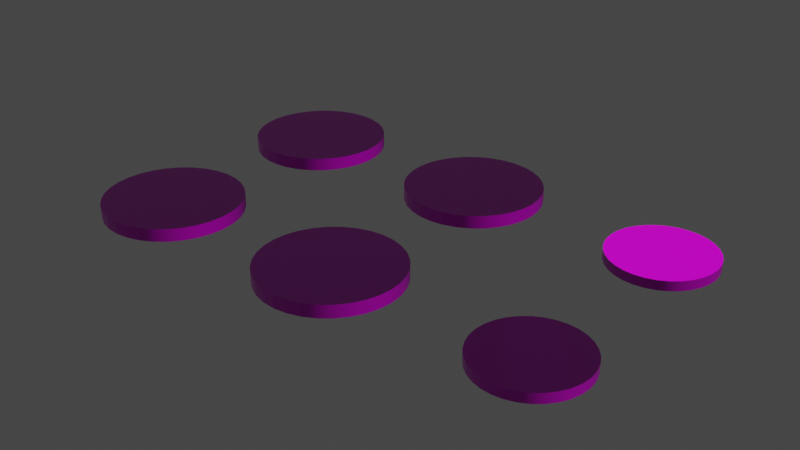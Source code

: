 # Source: Coins.blend  (saved by Blender 2.82.7; exported with 4.5.12 LTS)
import bpy
from mathutils import Matrix  # noqa: F401  (used for matrix-valued properties, if any)

bpy.ops.wm.read_factory_settings(use_empty=True)
scene = bpy.context.scene
scene.name = 'Scene'

# ---- images (referenced by path relative to the original .blend; pixels are not part of the script)
import os
ASSET_DIR = os.environ.get("B2B_ASSET_DIR", "")  # directory of the original .blend (textures are referenced by path, not embedded)
HERE = os.path.dirname(os.path.abspath(__file__))  # packed textures are extracted next to this script under _unpacked/

def load_image(name, relpath, width, height, colorspace="sRGB"):
    """Load a texture the original file referenced (path relative to the .blend, or extracted next to this script)."""
    p = next((c for c in (os.path.join(HERE, relpath), os.path.join(ASSET_DIR, relpath)) if relpath and os.path.exists(c)), "")
    if p:
        img = bpy.data.images.load(p, check_existing=True)
        img.name = name
    else:  # same state as the original file: an image datablock whose file is absent (Cycles renders it pink)
        img = bpy.data.images.new(name, width, height)
        img.source = "FILE"
        img.filepath = "//" + (relpath or name)
    img.colorspace_settings.name = colorspace
    return img
img_mergedbake_4k_pbr_diffuse_png = load_image('Mergedbake_4k_pbr_diffuse.png', 'COMPLETED_Models/Coins/Textures/4k/Mergedbake_4k_pbr_diffuse.png', 1024, 1024, 'sRGB')
img_mergedbake_4k_pbr_metalness_png = load_image('Mergedbake_4k_pbr_metalness.png', 'COMPLETED_Models/Coins/Textures/4k/Mergedbake_4k_pbr_metalness.png', 1024, 1024, 'Non-Color')
img_mergedbake_4k_pbr_normal_png = load_image('Mergedbake_4k_pbr_normal.png', 'COMPLETED_Models/Coins/Textures/4k/Mergedbake_4k_pbr_normal.png', 1024, 1024, 'Non-Color')
img_mergedbake_4k_pbr_roughness_png = load_image('Mergedbake_4k_pbr_roughness.png', 'COMPLETED_Models/Coins/Textures/4k/Mergedbake_4k_pbr_roughness.png', 1024, 1024, 'Non-Color')

# ---- materials (node trees are filled in below, after node groups)
mat_coins = bpy.data.materials.new('Coins')

# ---- node groups
ng_auto_smooth = bpy.data.node_groups.new('Auto Smooth', 'GeometryNodeTree')
_s = ng_auto_smooth.interface.new_socket(name='Geometry', in_out='OUTPUT', socket_type='NodeSocketGeometry')
_s = ng_auto_smooth.interface.new_socket(name='Geometry', in_out='INPUT', socket_type='NodeSocketGeometry')
_s = ng_auto_smooth.interface.new_socket(name='Angle', in_out='INPUT', socket_type='NodeSocketFloat')
_s.subtype = 'ANGLE'
_s.min_value = 0.0
_s.max_value = 3.142
ng_auto_smooth.is_modifier = True
_N = ng_auto_smooth.nodes; _L = ng_auto_smooth.links
n0 = _N.new('NodeGroupOutput'); n0.name = 'Group Output'; n0.location = (480, -100)
n1 = _N.new('NodeGroupInput'); n1.name = 'Group Input'; n1.location = (-420, -300)
n2 = _N.new('NodeGroupInput'); n2.name = 'Group Input.001'; n2.location = (-60, -100)
n3 = _N.new('GeometryNodeSetShadeSmooth'); n3.name = 'Set Shade Smooth'; n3.location = (120, -100)
n3.domain = 'EDGE'
n4 = _N.new('GeometryNodeSetShadeSmooth'); n4.name = 'Set Shade Smooth.001'; n4.location = (300, -100)
n5 = _N.new('GeometryNodeInputMeshEdgeAngle'); n5.name = 'Edge Angle'; n5.location = (-420, -220)
n6 = _N.new('GeometryNodeInputEdgeSmooth'); n6.name = 'Is Edge Smooth'; n6.location = (-60, -160)
n7 = _N.new('GeometryNodeInputShadeSmooth'); n7.name = 'Is Face Smooth'; n7.location = (-240, -340)
n8 = _N.new('FunctionNodeBooleanMath'); n8.name = 'Boolean Math'; n8.location = (-60, -220)
n9 = _N.new('FunctionNodeCompare'); n9.name = 'Compare'; n9.location = (-240, -180)
n9.operation = 'LESS_EQUAL'
_L.new(n5.outputs[0], n9.inputs[0])
_L.new(n4.outputs[0], n0.inputs[0])
_L.new(n1.outputs[1], n9.inputs[1])
_L.new(n9.outputs[0], n8.inputs[0])
_L.new(n7.outputs[0], n8.inputs[1])
_L.new(n2.outputs[0], n3.inputs[0])
_L.new(n6.outputs[0], n3.inputs[1])
_L.new(n3.outputs[0], n4.inputs[0])
_L.new(n8.outputs[0], n3.inputs[2])
n0.is_active_output = True

# ---- material node trees
mat_coins.use_nodes = True; mat_coins.node_tree.nodes.clear()
_N = mat_coins.node_tree.nodes; _L = mat_coins.node_tree.links
n0 = _N.new('ShaderNodeOutputMaterial'); n0.name = 'Material Output'; n0.location = (300, 300)
n1 = _N.new('ShaderNodeTexImage'); n1.name = 'Image Texture'; n1.location = (-294, 194)
n1.hide = True
n1.image = img_mergedbake_4k_pbr_diffuse_png
n2 = _N.new('ShaderNodeBsdfPrincipled'); n2.name = 'Principled BSDF'; n2.location = (10, 300)
n2.distribution = 'GGX'
n2.subsurface_method = 'BURLEY'
n2.inputs[3].default_value = 1.45
n2.inputs[27].default_value = (0.0, 0.0, 0.0, 1.0)
n2.inputs[28].default_value = 1.0
n3 = _N.new('ShaderNodeTexImage'); n3.name = 'Image Texture.001'; n3.location = (-298, 97)
n3.hide = True
n3.image = img_mergedbake_4k_pbr_metalness_png
n4 = _N.new('ShaderNodeTexImage'); n4.name = 'Image Texture.002'; n4.location = (-559, -226)
n4.hide = True
n4.image = img_mergedbake_4k_pbr_normal_png
n5 = _N.new('ShaderNodeNormalMap'); n5.name = 'Normal Map'; n5.location = (-236, -169)
n6 = _N.new('ShaderNodeTexImage'); n6.name = 'Image Texture.003'; n6.location = (-305, 23)
n6.hide = True
n6.image = img_mergedbake_4k_pbr_roughness_png
_L.new(n2.outputs[0], n0.inputs[0])
_L.new(n5.outputs[0], n2.inputs[5])
_L.new(n1.outputs[0], n2.inputs[0])
_L.new(n3.outputs[0], n2.inputs[1])
_L.new(n4.outputs[0], n5.inputs[1])
_L.new(n6.outputs[0], n2.inputs[2])
n0.is_active_output = True

# ---- world
world_world = bpy.data.worlds.new('World'); scene.world = world_world
world_world.use_nodes = True; world_world.node_tree.nodes.clear()
_N = world_world.node_tree.nodes; _L = world_world.node_tree.links
n0 = _N.new('ShaderNodeOutputWorld'); n0.name = 'World Output'; n0.location = (300, 300)
n1 = _N.new('ShaderNodeBackground'); n1.name = 'Background'; n1.location = (10, 300)
n1.inputs[0].default_value = (0.05088, 0.05088, 0.05088, 1.0)
_L.new(n1.outputs[0], n0.inputs[0])
n0.is_active_output = True
world_world.color = (0.05088, 0.05088, 0.05088)
world_world.use_sun_shadow = False
world_world.sun_shadow_jitter_overblur = 0.0

# ---- meshes
me_cylinder = bpy.data.meshes.new('Cylinder')
me_cylinder.from_pydata([(0.0, 0.01963, 0.0), (0.0, 0.01963, 0.003688), (0.00383, 0.01926, 0.0), (0.00383, 0.01926, 0.003688), (0.007514, 0.01814, 0.0), (0.007514, 0.01814, 0.003688), (0.01091, 0.01633, 0.0), (0.01091, 0.01633, 0.003688), (0.01388, 0.01388, 0.0), (0.01388, 0.01388, 0.003688), (0.01633, 0.01091, 0.0), (0.01633, 0.01091, 0.003688), (0.01814, 0.007514, 0.0), (0.01814, 0.007514, 0.003688), (0.01926, 0.00383, 0.0), (0.01926, 0.00383, 0.003688), (0.01963, 1.482e-09, 0.0), (0.01963, 1.482e-09, 0.003688), (0.01926, -0.00383, 0.0), (0.01926, -0.00383, 0.003688), (0.01814, -0.007514, 0.0), (0.01814, -0.007514, 0.003688), (0.01633, -0.01091, 0.0), (0.01633, -0.01091, 0.003688), (0.01388, -0.01388, 0.0), (0.01388, -0.01388, 0.003688), (0.01091, -0.01633, 0.0), (0.01091, -0.01633, 0.003688), (0.007514, -0.01814, 0.0), (0.007514, -0.01814, 0.003688), (0.00383, -0.01926, 0.0), (0.00383, -0.01926, 0.003688), (-6.398e-09, -0.01963, 0.0), (-6.398e-09, -0.01963, 0.003688), (-0.00383, -0.01926, 0.0), (-0.00383, -0.01926, 0.003688), (-0.007514, -0.01814, 0.0), (-0.007514, -0.01814, 0.003688), (-0.01091, -0.01633, 0.0), (-0.01091, -0.01633, 0.003688), (-0.01388, -0.01388, 0.0), (-0.01388, -0.01388, 0.003688), (-0.01633, -0.01091, 0.0), (-0.01633, -0.01091, 0.003688), (-0.01814, -0.007514, 0.0), (-0.01814, -0.007514, 0.003688), (-0.01926, -0.00383, 0.0), (-0.01926, -0.00383, 0.003688), (-0.01963, 1.896e-08, 0.0), (-0.01963, 1.896e-08, 0.003688), (-0.01926, 0.00383, 0.0), (-0.01926, 0.00383, 0.003688), (-0.01814, 0.007514, 0.0), (-0.01814, 0.007514, 0.003688), (-0.01633, 0.01091, 0.0), (-0.01633, 0.01091, 0.003688), (-0.01388, 0.01388, 0.0), (-0.01388, 0.01388, 0.003688), (-0.01091, 0.01633, 0.0), (-0.01091, 0.01633, 0.003688), (-0.007514, 0.01814, 0.0), (-0.007514, 0.01814, 0.003688), (-0.00383, 0.01926, 0.0), (-0.00383, 0.01926, 0.003688)], [], [(0, 1, 3, 2), (2, 3, 5, 4), (4, 5, 7, 6), (6, 7, 9, 8), (8, 9, 11, 10), (10, 11, 13, 12), (12, 13, 15, 14), (14, 15, 17, 16), (16, 17, 19, 18), (18, 19, 21, 20), (20, 21, 23, 22), (22, 23, 25, 24), (24, 25, 27, 26), (26, 27, 29, 28), (28, 29, 31, 30), (30, 31, 33, 32), (32, 33, 35, 34), (34, 35, 37, 36), (36, 37, 39, 38), (38, 39, 41, 40), (40, 41, 43, 42), (42, 43, 45, 44), (44, 45, 47, 46), (46, 47, 49, 48), (48, 49, 51, 50), (50, 51, 53, 52), (52, 53, 55, 54), (54, 55, 57, 56), (56, 57, 59, 58), (58, 59, 61, 60), (3, 1, 63, 61, 59, 57, 55, 53, 51, 49, 47, 45, 43, 41, 39, 37, 35, 33, 31, 29, 27, 25, 23, 21, 19, 17, 15, 13, 11, 9, 7, 5), (60, 61, 63, 62), (62, 63, 1, 0), (0, 2, 4, 6, 8, 10, 12, 14, 16, 18, 20, 22, 24, 26, 28, 30, 32, 34, 36, 38, 40, 42, 44, 46, 48, 50, 52, 54, 56, 58, 60, 62)])
me_cylinder.polygons.foreach_set('use_smooth', [True] * 34)
_uv = me_cylinder.uv_layers.new(name='SimpleBake')
_uv.uv.foreach_set('vector', [0.9246, 0.6355, 0.9118, 0.6355, 0.9118, 0.6221, 0.9246, 0.6221, 0.9246, 0.6221, 0.9118, 0.6221, 0.9118, 0.6088, 0.9246, 0.6088, 0.9246, 0.6088, 0.9118, 0.6088, 0.9118, 0.5954, 0.9246, 0.5954, 0.9246, 0.5954, 0.9118, 0.5954, 0.9118, 0.5821, 0.9246, 0.5821, 0.9246, 0.5821, 0.9118, 0.5821, 0.9118, 0.5687, 0.9246, 0.5687, 0.9246, 0.5687, 0.9118, 0.5687, 0.9118, 0.5554, 0.9246, 0.5554, 0.9246, 0.5554, 0.9118, 0.5554, 0.9118, 0.542, 0.9246, 0.542, 0.9246, 0.542, 0.9118, 0.542, 0.9118, 0.5287, 0.9246, 0.5287, 0.9246, 0.5287, 0.9118, 0.5287, 0.9118, 0.5153, 0.9246, 0.5153, 0.9246, 0.5153, 0.9118, 0.5153, 0.9118, 0.5019, 0.9246, 0.5019, 0.9246, 0.5019, 0.9118, 0.5019, 0.9118, 0.4886, 0.9246, 0.4886, 0.9246, 0.4886, 0.9118, 0.4886, 0.9118, 0.4752, 0.9246, 0.4752, 0.9246, 0.4752, 0.9118, 0.4752, 0.9118, 0.4619, 0.9246, 0.4619, 0.9246, 0.4619, 0.9118, 0.4619, 0.9118, 0.4485, 0.9246, 0.4485, 0.9246, 0.4485, 0.9118, 0.4485, 0.9118, 0.4352, 0.9246, 0.4352, 0.9246, 0.4352, 0.9118, 0.4352, 0.9118, 0.4218, 0.9246, 0.4218, 0.9246, 0.8491, 0.9118, 0.8491, 0.9118, 0.8358, 0.9246, 0.8358, 0.9246, 0.8358, 0.9118, 0.8358, 0.9118, 0.8224, 0.9246, 0.8224, 0.9246, 0.8224, 0.9118, 0.8224, 0.9118, 0.8091, 0.9246, 0.8091, 0.9246, 0.8091, 0.9118, 0.8091, 0.9118, 0.7957, 0.9246, 0.7957, 0.9246, 0.7957, 0.9118, 0.7957, 0.9118, 0.7824, 0.9246, 0.7824, 0.9246, 0.7824, 0.9118, 0.7824, 0.9118, 0.769, 0.9246, 0.769, 0.9246, 0.769, 0.9118, 0.769, 0.9118, 0.7556, 0.9246, 0.7556, 0.9246, 0.7556, 0.9118, 0.7556, 0.9118, 0.7423, 0.9246, 0.7423, 0.9246, 0.7423, 0.9118, 0.7423, 0.9118, 0.7289, 0.9246, 0.7289, 0.9246, 0.7289, 0.9118, 0.7289, 0.9118, 0.7156, 0.9246, 0.7156, 0.9246, 0.7156, 0.9118, 0.7156, 0.9118, 0.7022, 0.9246, 0.7022, 0.9246, 0.7022, 0.9118, 0.7022, 0.9118, 0.6889, 0.9246, 0.6889, 0.9246, 0.6889, 0.9118, 0.6889, 0.9118, 0.6755, 0.9246, 0.6755, 0.9246, 0.6755, 0.9118, 0.6755, 0.9118, 0.6622, 0.9246, 0.6622, 0.6825, 0.5497, 0.6701, 0.5548, 0.657, 0.5574, 0.6437, 0.5574, 0.6306, 0.5548, 0.6183, 0.5497, 0.6072, 0.5423, 0.5977, 0.5328, 0.5903, 0.5217, 0.5852, 0.5094, 0.5826, 0.4963, 0.5826, 0.4829, 0.5852, 0.4698, 0.5903, 0.4575, 0.5977, 0.4464, 0.6072, 0.437, 0.6183, 0.4295, 0.6306, 0.4244, 0.6437, 0.4218, 0.657, 0.4218, 0.6701, 0.4244, 0.6825, 0.4295, 0.6936, 0.437, 0.703, 0.4464, 0.7104, 0.4575, 0.7155, 0.4698, 0.7181, 0.4829, 0.7181, 0.4963, 0.7155, 0.5094, 0.7104, 0.5217, 0.703, 0.5328, 0.6936, 0.5423, 0.9246, 0.6622, 0.9118, 0.6622, 0.9118, 0.6488, 0.9246, 0.6488, 0.9246, 0.6488, 0.9118, 0.6488, 0.9118, 0.6355, 0.9246, 0.6355, 0.7155, 0.6306, 0.7181, 0.6437, 0.7181, 0.657, 0.7155, 0.6701, 0.7104, 0.6825, 0.703, 0.6936, 0.6936, 0.703, 0.6825, 0.7104, 0.6701, 0.7155, 0.657, 0.7181, 0.6437, 0.7181, 0.6306, 0.7155, 0.6183, 0.7104, 0.6072, 0.703, 0.5977, 0.6936, 0.5903, 0.6825, 0.5852, 0.6701, 0.5826, 0.657, 0.5826, 0.6437, 0.5852, 0.6306, 0.5903, 0.6183, 0.5977, 0.6072, 0.6072, 0.5977, 0.6183, 0.5903, 0.6306, 0.5852, 0.6437, 0.5826, 0.657, 0.5826, 0.6701, 0.5852, 0.6825, 0.5903, 0.6936, 0.5977, 0.703, 0.6072, 0.7104, 0.6183])
me_cylinder.materials.append(mat_coins)
me_cylinder.use_remesh_fix_poles = True
me_cylinder.use_remesh_preserve_attributes = False
me_cylinder.use_mirror_vertex_groups = False
me_cylinder.update()
me_cylinder_001 = bpy.data.meshes.new('Cylinder.001')
me_cylinder_001.from_pydata([(0.0, 0.02599, 0.0), (0.0, 0.02599, 0.004882), (0.00507, 0.02549, 0.0), (0.00507, 0.02549, 0.004882), (0.009946, 0.02401, 0.0), (0.009946, 0.02401, 0.004882), (0.01444, 0.02161, 0.0), (0.01444, 0.02161, 0.004882), (0.01838, 0.01838, 0.0), (0.01838, 0.01838, 0.004882), (0.02161, 0.01444, 0.0), (0.02161, 0.01444, 0.004882), (0.02401, 0.009946, 0.0), (0.02401, 0.009946, 0.004882), (0.02549, 0.00507, 0.0), (0.02549, 0.00507, 0.004882), (0.02599, 1.962e-09, 0.0), (0.02599, 1.962e-09, 0.004882), (0.02549, -0.00507, 0.0), (0.02549, -0.00507, 0.004882), (0.02401, -0.009946, 0.0), (0.02401, -0.009946, 0.004882), (0.02161, -0.01444, 0.0), (0.02161, -0.01444, 0.004882), (0.01838, -0.01838, 0.0), (0.01838, -0.01838, 0.004882), (0.01444, -0.02161, 0.0), (0.01444, -0.02161, 0.004882), (0.009946, -0.02401, 0.0), (0.009946, -0.02401, 0.004882), (0.00507, -0.02549, 0.0), (0.00507, -0.02549, 0.004882), (-8.468e-09, -0.02599, 0.0), (-8.468e-09, -0.02599, 0.004882), (-0.00507, -0.02549, 0.0), (-0.00507, -0.02549, 0.004882), (-0.009946, -0.02401, 0.0), (-0.009946, -0.02401, 0.004882), (-0.01444, -0.02161, 0.0), (-0.01444, -0.02161, 0.004882), (-0.01838, -0.01838, 0.0), (-0.01838, -0.01838, 0.004882), (-0.02161, -0.01444, 0.0), (-0.02161, -0.01444, 0.004882), (-0.02401, -0.009946, 0.0), (-0.02401, -0.009946, 0.004882), (-0.02549, -0.00507, 0.0), (-0.02549, -0.00507, 0.004882), (-0.02599, 2.509e-08, 0.0), (-0.02599, 2.509e-08, 0.004882), (-0.02549, 0.00507, 0.0), (-0.02549, 0.00507, 0.004882), (-0.02401, 0.009946, 0.0), (-0.02401, 0.009946, 0.004882), (-0.02161, 0.01444, 0.0), (-0.02161, 0.01444, 0.004882), (-0.01838, 0.01838, 0.0), (-0.01838, 0.01838, 0.004882), (-0.01444, 0.02161, 0.0), (-0.01444, 0.02161, 0.004882), (-0.009946, 0.02401, 0.0), (-0.009946, 0.02401, 0.004882), (-0.00507, 0.02549, 0.0), (-0.00507, 0.02549, 0.004882)], [], [(0, 1, 3, 2), (2, 3, 5, 4), (4, 5, 7, 6), (6, 7, 9, 8), (8, 9, 11, 10), (10, 11, 13, 12), (12, 13, 15, 14), (14, 15, 17, 16), (16, 17, 19, 18), (18, 19, 21, 20), (20, 21, 23, 22), (22, 23, 25, 24), (24, 25, 27, 26), (26, 27, 29, 28), (28, 29, 31, 30), (30, 31, 33, 32), (32, 33, 35, 34), (34, 35, 37, 36), (36, 37, 39, 38), (38, 39, 41, 40), (40, 41, 43, 42), (42, 43, 45, 44), (44, 45, 47, 46), (46, 47, 49, 48), (48, 49, 51, 50), (50, 51, 53, 52), (52, 53, 55, 54), (54, 55, 57, 56), (56, 57, 59, 58), (58, 59, 61, 60), (3, 1, 63, 61, 59, 57, 55, 53, 51, 49, 47, 45, 43, 41, 39, 37, 35, 33, 31, 29, 27, 25, 23, 21, 19, 17, 15, 13, 11, 9, 7, 5), (60, 61, 63, 62), (62, 63, 1, 0), (0, 2, 4, 6, 8, 10, 12, 14, 16, 18, 20, 22, 24, 26, 28, 30, 32, 34, 36, 38, 40, 42, 44, 46, 48, 50, 52, 54, 56, 58, 60, 62)])
me_cylinder_001.polygons.foreach_set('use_smooth', [True] * 34)
_uv = me_cylinder_001.uv_layers.new(name='SimpleBake')
_uv.uv.foreach_set('vector', [0.8445, 0.7046, 0.8275, 0.7046, 0.8275, 0.6869, 0.8445, 0.6869, 0.8445, 0.6869, 0.8275, 0.6869, 0.8275, 0.6693, 0.8445, 0.6693, 0.8445, 0.6693, 0.8275, 0.6693, 0.8275, 0.6516, 0.8445, 0.6516, 0.8445, 0.6516, 0.8275, 0.6516, 0.8275, 0.6339, 0.8445, 0.6339, 0.8445, 0.6339, 0.8275, 0.6339, 0.8275, 0.6163, 0.8445, 0.6163, 0.8445, 0.6163, 0.8275, 0.6163, 0.8275, 0.5986, 0.8445, 0.5986, 0.8445, 0.5986, 0.8275, 0.5986, 0.8275, 0.5809, 0.8445, 0.5809, 0.8445, 0.5809, 0.8275, 0.5809, 0.8275, 0.5632, 0.8445, 0.5632, 0.8445, 0.5632, 0.8275, 0.5632, 0.8275, 0.5456, 0.8445, 0.5456, 0.8445, 0.5456, 0.8275, 0.5456, 0.8275, 0.5279, 0.8445, 0.5279, 0.8445, 0.5279, 0.8275, 0.5279, 0.8275, 0.5102, 0.8445, 0.5102, 0.8445, 0.5102, 0.8275, 0.5102, 0.8275, 0.4925, 0.8445, 0.4925, 0.8445, 0.4925, 0.8275, 0.4925, 0.8275, 0.4749, 0.8445, 0.4749, 0.8445, 0.4749, 0.8275, 0.4749, 0.8275, 0.4572, 0.8445, 0.4572, 0.8445, 0.4572, 0.8275, 0.4572, 0.8275, 0.4395, 0.8445, 0.4395, 0.8445, 0.4395, 0.8275, 0.4395, 0.8275, 0.4218, 0.8445, 0.4218, 0.8445, 0.9874, 0.8275, 0.9874, 0.8275, 0.9697, 0.8445, 0.9697, 0.8445, 0.9697, 0.8275, 0.9697, 0.8275, 0.9521, 0.8445, 0.9521, 0.8445, 0.9521, 0.8275, 0.9521, 0.8275, 0.9344, 0.8445, 0.9344, 0.8445, 0.9344, 0.8275, 0.9344, 0.8275, 0.9167, 0.8445, 0.9167, 0.8445, 0.9167, 0.8275, 0.9167, 0.8275, 0.899, 0.8445, 0.899, 0.8445, 0.899, 0.8275, 0.899, 0.8275, 0.8814, 0.8445, 0.8814, 0.8445, 0.8814, 0.8275, 0.8814, 0.8275, 0.8637, 0.8445, 0.8637, 0.8445, 0.8637, 0.8275, 0.8637, 0.8275, 0.846, 0.8445, 0.846, 0.8445, 0.846, 0.8275, 0.846, 0.8275, 0.8283, 0.8445, 0.8283, 0.8445, 0.8283, 0.8275, 0.8283, 0.8275, 0.8107, 0.8445, 0.8107, 0.8445, 0.8107, 0.8275, 0.8107, 0.8275, 0.793, 0.8445, 0.793, 0.8445, 0.793, 0.8275, 0.793, 0.8275, 0.7753, 0.8445, 0.7753, 0.8445, 0.7753, 0.8275, 0.7753, 0.8275, 0.7576, 0.8445, 0.7576, 0.8445, 0.7576, 0.8275, 0.7576, 0.8275, 0.74, 0.8445, 0.74, 0.05981, 0.0228, 0.07614, 0.01603, 0.09347, 0.01259, 0.1111, 0.01259, 0.1285, 0.01603, 0.1448, 0.0228, 0.1595, 0.03262, 0.172, 0.04512, 0.1818, 0.05981, 0.1886, 0.07614, 0.192, 0.09347, 0.192, 0.1111, 0.1886, 0.1285, 0.1818, 0.1448, 0.172, 0.1595, 0.1595, 0.172, 0.1448, 0.1818, 0.1285, 0.1886, 0.1111, 0.192, 0.09347, 0.192, 0.07614, 0.1886, 0.05981, 0.1818, 0.04512, 0.172, 0.03262, 0.1595, 0.0228, 0.1448, 0.01603, 0.1285, 0.01259, 0.1111, 0.01259, 0.09347, 0.01603, 0.07614, 0.0228, 0.05981, 0.03262, 0.04511, 0.04512, 0.03262, 0.8445, 0.74, 0.8275, 0.74, 0.8275, 0.7223, 0.8445, 0.7223, 0.8445, 0.7223, 0.8275, 0.7223, 0.8275, 0.7046, 0.8445, 0.7046, 0.1818, 0.3494, 0.172, 0.3641, 0.1595, 0.3766, 0.1448, 0.3864, 0.1285, 0.3932, 0.1111, 0.3967, 0.09347, 0.3967, 0.07614, 0.3932, 0.05981, 0.3864, 0.04512, 0.3766, 0.03262, 0.3641, 0.0228, 0.3494, 0.01603, 0.3331, 0.01259, 0.3158, 0.01259, 0.2981, 0.01603, 0.2808, 0.0228, 0.2644, 0.03262, 0.2497, 0.04512, 0.2372, 0.05981, 0.2274, 0.07614, 0.2207, 0.09347, 0.2172, 0.1111, 0.2172, 0.1285, 0.2207, 0.1448, 0.2274, 0.1595, 0.2372, 0.172, 0.2497, 0.1818, 0.2644, 0.1886, 0.2808, 0.192, 0.2981, 0.192, 0.3158, 0.1886, 0.3331])
me_cylinder_001.materials.append(mat_coins)
me_cylinder_001.use_remesh_fix_poles = True
me_cylinder_001.use_remesh_preserve_attributes = False
me_cylinder_001.use_mirror_vertex_groups = False
me_cylinder_001.update()
me_cylinder_003 = bpy.data.meshes.new('Cylinder.003')
me_cylinder_003.from_pydata([(0.0, 0.02599, 0.0), (0.0, 0.02599, 0.004882), (0.00507, 0.02549, 0.0), (0.00507, 0.02549, 0.004882), (0.009946, 0.02401, 0.0), (0.009946, 0.02401, 0.004882), (0.01444, 0.02161, 0.0), (0.01444, 0.02161, 0.004882), (0.01838, 0.01838, 0.0), (0.01838, 0.01838, 0.004882), (0.02161, 0.01444, 0.0), (0.02161, 0.01444, 0.004882), (0.02401, 0.009946, 0.0), (0.02401, 0.009946, 0.004882), (0.02549, 0.00507, 0.0), (0.02549, 0.00507, 0.004882), (0.02599, 1.962e-09, 0.0), (0.02599, 1.962e-09, 0.004882), (0.02549, -0.00507, 0.0), (0.02549, -0.00507, 0.004882), (0.02401, -0.009946, 0.0), (0.02401, -0.009946, 0.004882), (0.02161, -0.01444, 0.0), (0.02161, -0.01444, 0.004882), (0.01838, -0.01838, 0.0), (0.01838, -0.01838, 0.004882), (0.01444, -0.02161, 0.0), (0.01444, -0.02161, 0.004882), (0.009946, -0.02401, 0.0), (0.009946, -0.02401, 0.004882), (0.00507, -0.02549, 0.0), (0.00507, -0.02549, 0.004882), (-8.468e-09, -0.02599, 0.0), (-8.468e-09, -0.02599, 0.004882), (-0.00507, -0.02549, 0.0), (-0.00507, -0.02549, 0.004882), (-0.009946, -0.02401, 0.0), (-0.009946, -0.02401, 0.004882), (-0.01444, -0.02161, 0.0), (-0.01444, -0.02161, 0.004882), (-0.01838, -0.01838, 0.0), (-0.01838, -0.01838, 0.004882), (-0.02161, -0.01444, 0.0), (-0.02161, -0.01444, 0.004882), (-0.02401, -0.009946, 0.0), (-0.02401, -0.009946, 0.004882), (-0.02549, -0.00507, 0.0), (-0.02549, -0.00507, 0.004882), (-0.02599, 2.509e-08, 0.0), (-0.02599, 2.509e-08, 0.004882), (-0.02549, 0.00507, 0.0), (-0.02549, 0.00507, 0.004882), (-0.02401, 0.009946, 0.0), (-0.02401, 0.009946, 0.004882), (-0.02161, 0.01444, 0.0), (-0.02161, 0.01444, 0.004882), (-0.01838, 0.01838, 0.0), (-0.01838, 0.01838, 0.004882), (-0.01444, 0.02161, 0.0), (-0.01444, 0.02161, 0.004882), (-0.009946, 0.02401, 0.0), (-0.009946, 0.02401, 0.004882), (-0.00507, 0.02549, 0.0), (-0.00507, 0.02549, 0.004882)], [], [(0, 1, 3, 2), (2, 3, 5, 4), (4, 5, 7, 6), (6, 7, 9, 8), (8, 9, 11, 10), (10, 11, 13, 12), (12, 13, 15, 14), (14, 15, 17, 16), (16, 17, 19, 18), (18, 19, 21, 20), (20, 21, 23, 22), (22, 23, 25, 24), (24, 25, 27, 26), (26, 27, 29, 28), (28, 29, 31, 30), (30, 31, 33, 32), (32, 33, 35, 34), (34, 35, 37, 36), (36, 37, 39, 38), (38, 39, 41, 40), (40, 41, 43, 42), (42, 43, 45, 44), (44, 45, 47, 46), (46, 47, 49, 48), (48, 49, 51, 50), (50, 51, 53, 52), (52, 53, 55, 54), (54, 55, 57, 56), (56, 57, 59, 58), (58, 59, 61, 60), (3, 1, 63, 61, 59, 57, 55, 53, 51, 49, 47, 45, 43, 41, 39, 37, 35, 33, 31, 29, 27, 25, 23, 21, 19, 17, 15, 13, 11, 9, 7, 5), (60, 61, 63, 62), (62, 63, 1, 0), (0, 2, 4, 6, 8, 10, 12, 14, 16, 18, 20, 22, 24, 26, 28, 30, 32, 34, 36, 38, 40, 42, 44, 46, 48, 50, 52, 54, 56, 58, 60, 62)])
me_cylinder_003.polygons.foreach_set('use_smooth', [True] * 34)
_uv = me_cylinder_003.uv_layers.new(name='SimpleBake')
_uv.uv.foreach_set('vector', [0.8024, 0.7046, 0.7854, 0.7046, 0.7854, 0.6869, 0.8024, 0.6869, 0.8024, 0.6869, 0.7854, 0.6869, 0.7854, 0.6693, 0.8024, 0.6693, 0.8024, 0.6693, 0.7854, 0.6693, 0.7854, 0.6516, 0.8024, 0.6516, 0.8024, 0.6516, 0.7854, 0.6516, 0.7854, 0.6339, 0.8024, 0.6339, 0.8024, 0.6339, 0.7854, 0.6339, 0.7854, 0.6163, 0.8024, 0.6163, 0.8024, 0.6163, 0.7854, 0.6163, 0.7854, 0.5986, 0.8024, 0.5986, 0.8024, 0.5986, 0.7854, 0.5986, 0.7854, 0.5809, 0.8024, 0.5809, 0.8024, 0.5809, 0.7854, 0.5809, 0.7854, 0.5632, 0.8024, 0.5632, 0.8024, 0.5632, 0.7854, 0.5632, 0.7854, 0.5456, 0.8024, 0.5456, 0.8024, 0.5456, 0.7854, 0.5456, 0.7854, 0.5279, 0.8024, 0.5279, 0.8024, 0.5279, 0.7854, 0.5279, 0.7854, 0.5102, 0.8024, 0.5102, 0.8024, 0.5102, 0.7854, 0.5102, 0.7854, 0.4925, 0.8024, 0.4925, 0.8024, 0.4925, 0.7854, 0.4925, 0.7854, 0.4749, 0.8024, 0.4749, 0.8024, 0.4749, 0.7854, 0.4749, 0.7854, 0.4572, 0.8024, 0.4572, 0.8024, 0.4572, 0.7854, 0.4572, 0.7854, 0.4395, 0.8024, 0.4395, 0.8024, 0.4395, 0.7854, 0.4395, 0.7854, 0.4218, 0.8024, 0.4218, 0.8024, 0.9874, 0.7854, 0.9874, 0.7854, 0.9697, 0.8024, 0.9697, 0.8024, 0.9697, 0.7854, 0.9697, 0.7854, 0.9521, 0.8024, 0.9521, 0.8024, 0.9521, 0.7854, 0.9521, 0.7854, 0.9344, 0.8024, 0.9344, 0.8024, 0.9344, 0.7854, 0.9344, 0.7854, 0.9167, 0.8024, 0.9167, 0.8024, 0.9167, 0.7854, 0.9167, 0.7854, 0.899, 0.8024, 0.899, 0.8024, 0.899, 0.7854, 0.899, 0.7854, 0.8814, 0.8024, 0.8814, 0.8024, 0.8814, 0.7854, 0.8814, 0.7854, 0.8637, 0.8024, 0.8637, 0.8024, 0.8637, 0.7854, 0.8637, 0.7854, 0.846, 0.8024, 0.846, 0.8024, 0.846, 0.7854, 0.846, 0.7854, 0.8283, 0.8024, 0.8283, 0.8024, 0.8283, 0.7854, 0.8283, 0.7854, 0.8107, 0.8024, 0.8107, 0.8024, 0.8107, 0.7854, 0.8107, 0.7854, 0.793, 0.8024, 0.793, 0.8024, 0.793, 0.7854, 0.793, 0.7854, 0.7753, 0.8024, 0.7753, 0.8024, 0.7753, 0.7854, 0.7753, 0.7854, 0.7576, 0.8024, 0.7576, 0.8024, 0.7576, 0.7854, 0.7576, 0.7854, 0.74, 0.8024, 0.74, 0.2644, 0.2274, 0.2808, 0.2207, 0.2981, 0.2172, 0.3158, 0.2172, 0.3331, 0.2207, 0.3494, 0.2274, 0.3641, 0.2372, 0.3766, 0.2497, 0.3864, 0.2644, 0.3932, 0.2808, 0.3967, 0.2981, 0.3967, 0.3158, 0.3932, 0.3331, 0.3864, 0.3494, 0.3766, 0.3641, 0.3641, 0.3766, 0.3494, 0.3864, 0.3331, 0.3932, 0.3158, 0.3967, 0.2981, 0.3967, 0.2808, 0.3932, 0.2644, 0.3864, 0.2497, 0.3766, 0.2372, 0.3641, 0.2274, 0.3494, 0.2207, 0.3331, 0.2172, 0.3158, 0.2172, 0.2981, 0.2207, 0.2808, 0.2274, 0.2644, 0.2372, 0.2497, 0.2497, 0.2372, 0.8024, 0.74, 0.7854, 0.74, 0.7854, 0.7223, 0.8024, 0.7223, 0.8024, 0.7223, 0.7854, 0.7223, 0.7854, 0.7046, 0.8024, 0.7046, 0.05981, 0.5911, 0.04512, 0.5813, 0.03262, 0.5688, 0.0228, 0.5541, 0.01603, 0.5377, 0.01259, 0.5204, 0.01259, 0.5027, 0.01603, 0.4854, 0.0228, 0.4691, 0.03262, 0.4544, 0.04512, 0.4419, 0.05981, 0.432, 0.07614, 0.4253, 0.09347, 0.4218, 0.1111, 0.4218, 0.1285, 0.4253, 0.1448, 0.432, 0.1595, 0.4419, 0.172, 0.4544, 0.1818, 0.4691, 0.1886, 0.4854, 0.192, 0.5027, 0.192, 0.5204, 0.1886, 0.5377, 0.1818, 0.5541, 0.172, 0.5688, 0.1595, 0.5813, 0.1448, 0.5911, 0.1285, 0.5978, 0.1111, 0.6013, 0.09347, 0.6013, 0.07614, 0.5978])
me_cylinder_003.materials.append(mat_coins)
me_cylinder_003.use_remesh_fix_poles = True
me_cylinder_003.use_remesh_preserve_attributes = False
me_cylinder_003.use_mirror_vertex_groups = False
me_cylinder_003.update()
me_cylinder_004 = bpy.data.meshes.new('Cylinder.004')
me_cylinder_004.from_pydata([(0.0, 0.01963, 0.0), (0.0, 0.01963, 0.003688), (0.00383, 0.01926, 0.0), (0.00383, 0.01926, 0.003688), (0.007514, 0.01814, 0.0), (0.007514, 0.01814, 0.003688), (0.01091, 0.01633, 0.0), (0.01091, 0.01633, 0.003688), (0.01388, 0.01388, 0.0), (0.01388, 0.01388, 0.003688), (0.01633, 0.01091, 0.0), (0.01633, 0.01091, 0.003688), (0.01814, 0.007514, 0.0), (0.01814, 0.007514, 0.003688), (0.01926, 0.00383, 0.0), (0.01926, 0.00383, 0.003688), (0.01963, 1.482e-09, 0.0), (0.01963, 1.482e-09, 0.003688), (0.01926, -0.00383, 0.0), (0.01926, -0.00383, 0.003688), (0.01814, -0.007514, 0.0), (0.01814, -0.007514, 0.003688), (0.01633, -0.01091, 0.0), (0.01633, -0.01091, 0.003688), (0.01388, -0.01388, 0.0), (0.01388, -0.01388, 0.003688), (0.01091, -0.01633, 0.0), (0.01091, -0.01633, 0.003688), (0.007514, -0.01814, 0.0), (0.007514, -0.01814, 0.003688), (0.00383, -0.01926, 0.0), (0.00383, -0.01926, 0.003688), (-6.398e-09, -0.01963, 0.0), (-6.398e-09, -0.01963, 0.003688), (-0.00383, -0.01926, 0.0), (-0.00383, -0.01926, 0.003688), (-0.007514, -0.01814, 0.0), (-0.007514, -0.01814, 0.003688), (-0.01091, -0.01633, 0.0), (-0.01091, -0.01633, 0.003688), (-0.01388, -0.01388, 0.0), (-0.01388, -0.01388, 0.003688), (-0.01633, -0.01091, 0.0), (-0.01633, -0.01091, 0.003688), (-0.01814, -0.007514, 0.0), (-0.01814, -0.007514, 0.003688), (-0.01926, -0.00383, 0.0), (-0.01926, -0.00383, 0.003688), (-0.01963, 1.896e-08, 0.0), (-0.01963, 1.896e-08, 0.003688), (-0.01926, 0.00383, 0.0), (-0.01926, 0.00383, 0.003688), (-0.01814, 0.007514, 0.0), (-0.01814, 0.007514, 0.003688), (-0.01633, 0.01091, 0.0), (-0.01633, 0.01091, 0.003688), (-0.01388, 0.01388, 0.0), (-0.01388, 0.01388, 0.003688), (-0.01091, 0.01633, 0.0), (-0.01091, 0.01633, 0.003688), (-0.007514, 0.01814, 0.0), (-0.007514, 0.01814, 0.003688), (-0.00383, 0.01926, 0.0), (-0.00383, 0.01926, 0.003688)], [], [(0, 1, 3, 2), (2, 3, 5, 4), (4, 5, 7, 6), (6, 7, 9, 8), (8, 9, 11, 10), (10, 11, 13, 12), (12, 13, 15, 14), (14, 15, 17, 16), (16, 17, 19, 18), (18, 19, 21, 20), (20, 21, 23, 22), (22, 23, 25, 24), (24, 25, 27, 26), (26, 27, 29, 28), (28, 29, 31, 30), (30, 31, 33, 32), (32, 33, 35, 34), (34, 35, 37, 36), (36, 37, 39, 38), (38, 39, 41, 40), (40, 41, 43, 42), (42, 43, 45, 44), (44, 45, 47, 46), (46, 47, 49, 48), (48, 49, 51, 50), (50, 51, 53, 52), (52, 53, 55, 54), (54, 55, 57, 56), (56, 57, 59, 58), (58, 59, 61, 60), (3, 1, 63, 61, 59, 57, 55, 53, 51, 49, 47, 45, 43, 41, 39, 37, 35, 33, 31, 29, 27, 25, 23, 21, 19, 17, 15, 13, 11, 9, 7, 5), (60, 61, 63, 62), (62, 63, 1, 0), (0, 2, 4, 6, 8, 10, 12, 14, 16, 18, 20, 22, 24, 26, 28, 30, 32, 34, 36, 38, 40, 42, 44, 46, 48, 50, 52, 54, 56, 58, 60, 62)])
me_cylinder_004.polygons.foreach_set('use_smooth', [True] * 34)
_uv = me_cylinder_004.uv_layers.new(name='SimpleBake')
_uv.uv.foreach_set('vector', [0.9625, 0.6355, 0.9497, 0.6355, 0.9497, 0.6221, 0.9625, 0.6221, 0.9625, 0.6221, 0.9497, 0.6221, 0.9497, 0.6088, 0.9625, 0.6088, 0.9625, 0.6088, 0.9497, 0.6088, 0.9497, 0.5954, 0.9625, 0.5954, 0.9625, 0.5954, 0.9497, 0.5954, 0.9497, 0.5821, 0.9625, 0.5821, 0.9625, 0.5821, 0.9497, 0.5821, 0.9497, 0.5687, 0.9625, 0.5687, 0.9625, 0.5687, 0.9497, 0.5687, 0.9497, 0.5554, 0.9625, 0.5554, 0.9625, 0.5554, 0.9497, 0.5554, 0.9497, 0.542, 0.9625, 0.542, 0.9625, 0.542, 0.9497, 0.542, 0.9497, 0.5287, 0.9625, 0.5287, 0.9625, 0.5287, 0.9497, 0.5287, 0.9497, 0.5153, 0.9625, 0.5153, 0.9625, 0.5153, 0.9497, 0.5153, 0.9497, 0.5019, 0.9625, 0.5019, 0.9625, 0.5019, 0.9497, 0.5019, 0.9497, 0.4886, 0.9625, 0.4886, 0.9625, 0.4886, 0.9497, 0.4886, 0.9497, 0.4752, 0.9625, 0.4752, 0.9625, 0.4752, 0.9497, 0.4752, 0.9497, 0.4619, 0.9625, 0.4619, 0.9625, 0.4619, 0.9497, 0.4619, 0.9497, 0.4485, 0.9625, 0.4485, 0.9625, 0.4485, 0.9497, 0.4485, 0.9497, 0.4352, 0.9625, 0.4352, 0.9625, 0.4352, 0.9497, 0.4352, 0.9497, 0.4218, 0.9625, 0.4218, 0.9625, 0.8491, 0.9497, 0.8491, 0.9497, 0.8358, 0.9625, 0.8358, 0.9625, 0.8358, 0.9497, 0.8358, 0.9497, 0.8224, 0.9625, 0.8224, 0.9625, 0.8224, 0.9497, 0.8224, 0.9497, 0.8091, 0.9625, 0.8091, 0.9625, 0.8091, 0.9497, 0.8091, 0.9497, 0.7957, 0.9625, 0.7957, 0.9625, 0.7957, 0.9497, 0.7957, 0.9497, 0.7824, 0.9625, 0.7824, 0.9625, 0.7824, 0.9497, 0.7824, 0.9497, 0.769, 0.9625, 0.769, 0.9625, 0.769, 0.9497, 0.769, 0.9497, 0.7556, 0.9625, 0.7556, 0.9625, 0.7556, 0.9497, 0.7556, 0.9497, 0.7423, 0.9625, 0.7423, 0.9625, 0.7423, 0.9497, 0.7423, 0.9497, 0.7289, 0.9625, 0.7289, 0.9625, 0.7289, 0.9497, 0.7289, 0.9497, 0.7156, 0.9625, 0.7156, 0.9625, 0.7156, 0.9497, 0.7156, 0.9497, 0.7022, 0.9625, 0.7022, 0.9625, 0.7022, 0.9497, 0.7022, 0.9497, 0.6889, 0.9625, 0.6889, 0.9625, 0.6889, 0.9497, 0.6889, 0.9497, 0.6755, 0.9625, 0.6755, 0.9625, 0.6755, 0.9497, 0.6755, 0.9497, 0.6622, 0.9625, 0.6622, 0.4464, 0.437, 0.4575, 0.4295, 0.4698, 0.4244, 0.4829, 0.4218, 0.4963, 0.4218, 0.5094, 0.4244, 0.5217, 0.4295, 0.5328, 0.437, 0.5423, 0.4464, 0.5497, 0.4575, 0.5548, 0.4698, 0.5574, 0.4829, 0.5574, 0.4963, 0.5548, 0.5094, 0.5497, 0.5217, 0.5423, 0.5328, 0.5328, 0.5423, 0.5217, 0.5497, 0.5094, 0.5548, 0.4963, 0.5574, 0.4829, 0.5574, 0.4698, 0.5548, 0.4575, 0.5497, 0.4464, 0.5423, 0.437, 0.5328, 0.4295, 0.5217, 0.4244, 0.5094, 0.4218, 0.4963, 0.4218, 0.4829, 0.4244, 0.4698, 0.4295, 0.4575, 0.437, 0.4464, 0.9625, 0.6622, 0.9497, 0.6622, 0.9497, 0.6488, 0.9625, 0.6488, 0.9625, 0.6488, 0.9497, 0.6488, 0.9497, 0.6355, 0.9625, 0.6355, 0.5328, 0.5977, 0.5423, 0.6072, 0.5497, 0.6183, 0.5548, 0.6306, 0.5574, 0.6437, 0.5574, 0.657, 0.5548, 0.6701, 0.5497, 0.6825, 0.5423, 0.6936, 0.5328, 0.703, 0.5217, 0.7104, 0.5094, 0.7155, 0.4963, 0.7181, 0.4829, 0.7181, 0.4698, 0.7155, 0.4575, 0.7104, 0.4464, 0.703, 0.437, 0.6936, 0.4295, 0.6825, 0.4244, 0.6701, 0.4218, 0.657, 0.4218, 0.6437, 0.4244, 0.6306, 0.4295, 0.6183, 0.437, 0.6072, 0.4464, 0.5977, 0.4575, 0.5903, 0.4698, 0.5852, 0.4829, 0.5826, 0.4963, 0.5826, 0.5094, 0.5852, 0.5217, 0.5903])
me_cylinder_004.materials.append(mat_coins)
me_cylinder_004.use_remesh_fix_poles = True
me_cylinder_004.use_remesh_preserve_attributes = False
me_cylinder_004.use_mirror_vertex_groups = False
me_cylinder_004.update()
me_cylinder_005 = bpy.data.meshes.new('Cylinder.005')
me_cylinder_005.from_pydata([(0.0, 0.02599, 0.0), (0.0, 0.02599, 0.004882), (0.00507, 0.02549, 0.0), (0.00507, 0.02549, 0.004882), (0.009946, 0.02401, 0.0), (0.009946, 0.02401, 0.004882), (0.01444, 0.02161, 0.0), (0.01444, 0.02161, 0.004882), (0.01838, 0.01838, 0.0), (0.01838, 0.01838, 0.004882), (0.02161, 0.01444, 0.0), (0.02161, 0.01444, 0.004882), (0.02401, 0.009946, 0.0), (0.02401, 0.009946, 0.004882), (0.02549, 0.00507, 0.0), (0.02549, 0.00507, 0.004882), (0.02599, 1.962e-09, 0.0), (0.02599, 1.962e-09, 0.004882), (0.02549, -0.00507, 0.0), (0.02549, -0.00507, 0.004882), (0.02401, -0.009946, 0.0), (0.02401, -0.009946, 0.004882), (0.02161, -0.01444, 0.0), (0.02161, -0.01444, 0.004882), (0.01838, -0.01838, 0.0), (0.01838, -0.01838, 0.004882), (0.01444, -0.02161, 0.0), (0.01444, -0.02161, 0.004882), (0.009946, -0.02401, 0.0), (0.009946, -0.02401, 0.004882), (0.00507, -0.02549, 0.0), (0.00507, -0.02549, 0.004882), (-8.468e-09, -0.02599, 0.0), (-8.468e-09, -0.02599, 0.004882), (-0.00507, -0.02549, 0.0), (-0.00507, -0.02549, 0.004882), (-0.009946, -0.02401, 0.0), (-0.009946, -0.02401, 0.004882), (-0.01444, -0.02161, 0.0), (-0.01444, -0.02161, 0.004882), (-0.01838, -0.01838, 0.0), (-0.01838, -0.01838, 0.004882), (-0.02161, -0.01444, 0.0), (-0.02161, -0.01444, 0.004882), (-0.02401, -0.009946, 0.0), (-0.02401, -0.009946, 0.004882), (-0.02549, -0.00507, 0.0), (-0.02549, -0.00507, 0.004882), (-0.02599, 2.509e-08, 0.0), (-0.02599, 2.509e-08, 0.004882), (-0.02549, 0.00507, 0.0), (-0.02549, 0.00507, 0.004882), (-0.02401, 0.009946, 0.0), (-0.02401, 0.009946, 0.004882), (-0.02161, 0.01444, 0.0), (-0.02161, 0.01444, 0.004882), (-0.01838, 0.01838, 0.0), (-0.01838, 0.01838, 0.004882), (-0.01444, 0.02161, 0.0), (-0.01444, 0.02161, 0.004882), (-0.009946, 0.02401, 0.0), (-0.009946, 0.02401, 0.004882), (-0.00507, 0.02549, 0.0), (-0.00507, 0.02549, 0.004882)], [], [(0, 1, 3, 2), (2, 3, 5, 4), (4, 5, 7, 6), (6, 7, 9, 8), (8, 9, 11, 10), (10, 11, 13, 12), (12, 13, 15, 14), (14, 15, 17, 16), (16, 17, 19, 18), (18, 19, 21, 20), (20, 21, 23, 22), (22, 23, 25, 24), (24, 25, 27, 26), (26, 27, 29, 28), (28, 29, 31, 30), (30, 31, 33, 32), (32, 33, 35, 34), (34, 35, 37, 36), (36, 37, 39, 38), (38, 39, 41, 40), (40, 41, 43, 42), (42, 43, 45, 44), (44, 45, 47, 46), (46, 47, 49, 48), (48, 49, 51, 50), (50, 51, 53, 52), (52, 53, 55, 54), (54, 55, 57, 56), (56, 57, 59, 58), (58, 59, 61, 60), (3, 1, 63, 61, 59, 57, 55, 53, 51, 49, 47, 45, 43, 41, 39, 37, 35, 33, 31, 29, 27, 25, 23, 21, 19, 17, 15, 13, 11, 9, 7, 5), (60, 61, 63, 62), (62, 63, 1, 0), (0, 2, 4, 6, 8, 10, 12, 14, 16, 18, 20, 22, 24, 26, 28, 30, 32, 34, 36, 38, 40, 42, 44, 46, 48, 50, 52, 54, 56, 58, 60, 62)])
me_cylinder_005.polygons.foreach_set('use_smooth', [True] * 34)
_uv = me_cylinder_005.uv_layers.new(name='SimpleBake')
_uv.uv.foreach_set('vector', [0.7603, 0.7046, 0.7433, 0.7046, 0.7433, 0.6869, 0.7603, 0.6869, 0.7603, 0.6869, 0.7433, 0.6869, 0.7433, 0.6693, 0.7603, 0.6693, 0.7603, 0.6693, 0.7433, 0.6693, 0.7433, 0.6516, 0.7603, 0.6516, 0.7603, 0.6516, 0.7433, 0.6516, 0.7433, 0.6339, 0.7603, 0.6339, 0.7603, 0.6339, 0.7433, 0.6339, 0.7433, 0.6163, 0.7603, 0.6163, 0.7603, 0.6163, 0.7433, 0.6163, 0.7433, 0.5986, 0.7603, 0.5986, 0.7603, 0.5986, 0.7433, 0.5986, 0.7433, 0.5809, 0.7603, 0.5809, 0.7603, 0.5809, 0.7433, 0.5809, 0.7433, 0.5632, 0.7603, 0.5632, 0.7603, 0.5632, 0.7433, 0.5632, 0.7433, 0.5456, 0.7603, 0.5456, 0.7603, 0.5456, 0.7433, 0.5456, 0.7433, 0.5279, 0.7603, 0.5279, 0.7603, 0.5279, 0.7433, 0.5279, 0.7433, 0.5102, 0.7603, 0.5102, 0.7603, 0.5102, 0.7433, 0.5102, 0.7433, 0.4925, 0.7603, 0.4925, 0.7603, 0.4925, 0.7433, 0.4925, 0.7433, 0.4749, 0.7603, 0.4749, 0.7603, 0.4749, 0.7433, 0.4749, 0.7433, 0.4572, 0.7603, 0.4572, 0.7603, 0.4572, 0.7433, 0.4572, 0.7433, 0.4395, 0.7603, 0.4395, 0.7603, 0.4395, 0.7433, 0.4395, 0.7433, 0.4218, 0.7603, 0.4218, 0.7603, 0.9874, 0.7433, 0.9874, 0.7433, 0.9697, 0.7603, 0.9697, 0.7603, 0.9697, 0.7433, 0.9697, 0.7433, 0.9521, 0.7603, 0.9521, 0.7603, 0.9521, 0.7433, 0.9521, 0.7433, 0.9344, 0.7603, 0.9344, 0.7603, 0.9344, 0.7433, 0.9344, 0.7433, 0.9167, 0.7603, 0.9167, 0.7603, 0.9167, 0.7433, 0.9167, 0.7433, 0.899, 0.7603, 0.899, 0.7603, 0.899, 0.7433, 0.899, 0.7433, 0.8814, 0.7603, 0.8814, 0.7603, 0.8814, 0.7433, 0.8814, 0.7433, 0.8637, 0.7603, 0.8637, 0.7603, 0.8637, 0.7433, 0.8637, 0.7433, 0.846, 0.7603, 0.846, 0.7603, 0.846, 0.7433, 0.846, 0.7433, 0.8283, 0.7603, 0.8283, 0.7603, 0.8283, 0.7433, 0.8283, 0.7433, 0.8107, 0.7603, 0.8107, 0.7603, 0.8107, 0.7433, 0.8107, 0.7433, 0.793, 0.7603, 0.793, 0.7603, 0.793, 0.7433, 0.793, 0.7433, 0.7753, 0.7603, 0.7753, 0.7603, 0.7753, 0.7433, 0.7753, 0.7433, 0.7576, 0.7603, 0.7576, 0.7603, 0.7576, 0.7433, 0.7576, 0.7433, 0.74, 0.7603, 0.74, 0.4691, 0.0228, 0.4854, 0.01603, 0.5027, 0.01259, 0.5204, 0.01259, 0.5377, 0.01603, 0.5541, 0.0228, 0.5688, 0.03262, 0.5813, 0.04512, 0.5911, 0.05981, 0.5978, 0.07614, 0.6013, 0.09347, 0.6013, 0.1111, 0.5978, 0.1285, 0.5911, 0.1448, 0.5813, 0.1595, 0.5688, 0.172, 0.5541, 0.1818, 0.5377, 0.1886, 0.5204, 0.192, 0.5027, 0.192, 0.4854, 0.1886, 0.4691, 0.1818, 0.4544, 0.172, 0.4419, 0.1595, 0.432, 0.1448, 0.4253, 0.1285, 0.4218, 0.1111, 0.4218, 0.09347, 0.4253, 0.07614, 0.432, 0.05981, 0.4419, 0.04511, 0.4544, 0.03262, 0.7603, 0.74, 0.7433, 0.74, 0.7433, 0.7223, 0.7603, 0.7223, 0.7603, 0.7223, 0.7433, 0.7223, 0.7433, 0.7046, 0.7603, 0.7046, 0.4691, 0.3864, 0.4544, 0.3766, 0.4419, 0.3641, 0.432, 0.3494, 0.4253, 0.3331, 0.4218, 0.3158, 0.4218, 0.2981, 0.4253, 0.2808, 0.432, 0.2644, 0.4419, 0.2497, 0.4544, 0.2372, 0.4691, 0.2274, 0.4854, 0.2207, 0.5027, 0.2172, 0.5204, 0.2172, 0.5377, 0.2207, 0.5541, 0.2274, 0.5688, 0.2372, 0.5813, 0.2497, 0.5911, 0.2644, 0.5978, 0.2808, 0.6013, 0.2981, 0.6013, 0.3158, 0.5978, 0.3331, 0.5911, 0.3494, 0.5813, 0.3641, 0.5688, 0.3766, 0.5541, 0.3864, 0.5377, 0.3932, 0.5204, 0.3967, 0.5027, 0.3967, 0.4854, 0.3932])
me_cylinder_005.materials.append(mat_coins)
me_cylinder_005.use_remesh_fix_poles = True
me_cylinder_005.use_remesh_preserve_attributes = False
me_cylinder_005.use_mirror_vertex_groups = False
me_cylinder_005.update()
me_cylinder_006 = bpy.data.meshes.new('Cylinder.006')
me_cylinder_006.from_pydata([(0.0, 0.02599, 0.0), (0.0, 0.02599, 0.004882), (0.00507, 0.02549, 0.0), (0.00507, 0.02549, 0.004882), (0.009946, 0.02401, 0.0), (0.009946, 0.02401, 0.004882), (0.01444, 0.02161, 0.0), (0.01444, 0.02161, 0.004882), (0.01838, 0.01838, 0.0), (0.01838, 0.01838, 0.004882), (0.02161, 0.01444, 0.0), (0.02161, 0.01444, 0.004882), (0.02401, 0.009946, 0.0), (0.02401, 0.009946, 0.004882), (0.02549, 0.00507, 0.0), (0.02549, 0.00507, 0.004882), (0.02599, 1.962e-09, 0.0), (0.02599, 1.962e-09, 0.004882), (0.02549, -0.00507, 0.0), (0.02549, -0.00507, 0.004882), (0.02401, -0.009946, 0.0), (0.02401, -0.009946, 0.004882), (0.02161, -0.01444, 0.0), (0.02161, -0.01444, 0.004882), (0.01838, -0.01838, 0.0), (0.01838, -0.01838, 0.004882), (0.01444, -0.02161, 0.0), (0.01444, -0.02161, 0.004882), (0.009946, -0.02401, 0.0), (0.009946, -0.02401, 0.004882), (0.00507, -0.02549, 0.0), (0.00507, -0.02549, 0.004882), (-8.468e-09, -0.02599, 0.0), (-8.468e-09, -0.02599, 0.004882), (-0.00507, -0.02549, 0.0), (-0.00507, -0.02549, 0.004882), (-0.009946, -0.02401, 0.0), (-0.009946, -0.02401, 0.004882), (-0.01444, -0.02161, 0.0), (-0.01444, -0.02161, 0.004882), (-0.01838, -0.01838, 0.0), (-0.01838, -0.01838, 0.004882), (-0.02161, -0.01444, 0.0), (-0.02161, -0.01444, 0.004882), (-0.02401, -0.009946, 0.0), (-0.02401, -0.009946, 0.004882), (-0.02549, -0.00507, 0.0), (-0.02549, -0.00507, 0.004882), (-0.02599, 2.509e-08, 0.0), (-0.02599, 2.509e-08, 0.004882), (-0.02549, 0.00507, 0.0), (-0.02549, 0.00507, 0.004882), (-0.02401, 0.009946, 0.0), (-0.02401, 0.009946, 0.004882), (-0.02161, 0.01444, 0.0), (-0.02161, 0.01444, 0.004882), (-0.01838, 0.01838, 0.0), (-0.01838, 0.01838, 0.004882), (-0.01444, 0.02161, 0.0), (-0.01444, 0.02161, 0.004882), (-0.009946, 0.02401, 0.0), (-0.009946, 0.02401, 0.004882), (-0.00507, 0.02549, 0.0), (-0.00507, 0.02549, 0.004882)], [], [(0, 1, 3, 2), (2, 3, 5, 4), (4, 5, 7, 6), (6, 7, 9, 8), (8, 9, 11, 10), (10, 11, 13, 12), (12, 13, 15, 14), (14, 15, 17, 16), (16, 17, 19, 18), (18, 19, 21, 20), (20, 21, 23, 22), (22, 23, 25, 24), (24, 25, 27, 26), (26, 27, 29, 28), (28, 29, 31, 30), (30, 31, 33, 32), (32, 33, 35, 34), (34, 35, 37, 36), (36, 37, 39, 38), (38, 39, 41, 40), (40, 41, 43, 42), (42, 43, 45, 44), (44, 45, 47, 46), (46, 47, 49, 48), (48, 49, 51, 50), (50, 51, 53, 52), (52, 53, 55, 54), (54, 55, 57, 56), (56, 57, 59, 58), (58, 59, 61, 60), (3, 1, 63, 61, 59, 57, 55, 53, 51, 49, 47, 45, 43, 41, 39, 37, 35, 33, 31, 29, 27, 25, 23, 21, 19, 17, 15, 13, 11, 9, 7, 5), (60, 61, 63, 62), (62, 63, 1, 0), (0, 2, 4, 6, 8, 10, 12, 14, 16, 18, 20, 22, 24, 26, 28, 30, 32, 34, 36, 38, 40, 42, 44, 46, 48, 50, 52, 54, 56, 58, 60, 62)])
me_cylinder_006.polygons.foreach_set('use_smooth', [True] * 34)
_uv = me_cylinder_006.uv_layers.new(name='SimpleBake')
_uv.uv.foreach_set('vector', [0.8866, 0.7046, 0.8697, 0.7046, 0.8697, 0.6869, 0.8866, 0.6869, 0.8866, 0.6869, 0.8697, 0.6869, 0.8697, 0.6693, 0.8866, 0.6693, 0.8866, 0.6693, 0.8697, 0.6693, 0.8697, 0.6516, 0.8866, 0.6516, 0.8866, 0.6516, 0.8697, 0.6516, 0.8697, 0.6339, 0.8866, 0.6339, 0.8866, 0.6339, 0.8697, 0.6339, 0.8697, 0.6163, 0.8866, 0.6163, 0.8866, 0.6163, 0.8697, 0.6163, 0.8697, 0.5986, 0.8866, 0.5986, 0.8866, 0.5986, 0.8697, 0.5986, 0.8697, 0.5809, 0.8866, 0.5809, 0.8866, 0.5809, 0.8697, 0.5809, 0.8697, 0.5632, 0.8866, 0.5632, 0.8866, 0.5632, 0.8697, 0.5632, 0.8697, 0.5456, 0.8866, 0.5456, 0.8866, 0.5456, 0.8697, 0.5456, 0.8697, 0.5279, 0.8866, 0.5279, 0.8866, 0.5279, 0.8697, 0.5279, 0.8697, 0.5102, 0.8866, 0.5102, 0.8866, 0.5102, 0.8697, 0.5102, 0.8697, 0.4925, 0.8866, 0.4925, 0.8866, 0.4925, 0.8697, 0.4925, 0.8697, 0.4749, 0.8866, 0.4749, 0.8866, 0.4749, 0.8697, 0.4749, 0.8697, 0.4572, 0.8866, 0.4572, 0.8866, 0.4572, 0.8697, 0.4572, 0.8697, 0.4395, 0.8866, 0.4395, 0.8866, 0.4395, 0.8697, 0.4395, 0.8697, 0.4218, 0.8866, 0.4218, 0.8866, 0.9874, 0.8697, 0.9874, 0.8697, 0.9697, 0.8866, 0.9697, 0.8866, 0.9697, 0.8697, 0.9697, 0.8697, 0.9521, 0.8866, 0.9521, 0.8866, 0.9521, 0.8697, 0.9521, 0.8697, 0.9344, 0.8866, 0.9344, 0.8866, 0.9344, 0.8697, 0.9344, 0.8697, 0.9167, 0.8866, 0.9167, 0.8866, 0.9167, 0.8697, 0.9167, 0.8697, 0.899, 0.8866, 0.899, 0.8866, 0.899, 0.8697, 0.899, 0.8697, 0.8814, 0.8866, 0.8814, 0.8866, 0.8814, 0.8697, 0.8814, 0.8697, 0.8637, 0.8866, 0.8637, 0.8866, 0.8637, 0.8697, 0.8637, 0.8697, 0.846, 0.8866, 0.846, 0.8866, 0.846, 0.8697, 0.846, 0.8697, 0.8283, 0.8866, 0.8283, 0.8866, 0.8283, 0.8697, 0.8283, 0.8697, 0.8107, 0.8866, 0.8107, 0.8866, 0.8107, 0.8697, 0.8107, 0.8697, 0.793, 0.8866, 0.793, 0.8866, 0.793, 0.8697, 0.793, 0.8697, 0.7753, 0.8866, 0.7753, 0.8866, 0.7753, 0.8697, 0.7753, 0.8697, 0.7576, 0.8866, 0.7576, 0.8866, 0.7576, 0.8697, 0.7576, 0.8697, 0.74, 0.8866, 0.74, 0.2644, 0.0228, 0.2808, 0.01603, 0.2981, 0.01259, 0.3158, 0.01259, 0.3331, 0.01603, 0.3494, 0.0228, 0.3641, 0.03262, 0.3766, 0.04512, 0.3864, 0.05981, 0.3932, 0.07614, 0.3967, 0.09347, 0.3967, 0.1111, 0.3932, 0.1285, 0.3864, 0.1448, 0.3766, 0.1595, 0.3641, 0.172, 0.3494, 0.1818, 0.3331, 0.1886, 0.3158, 0.192, 0.2981, 0.192, 0.2808, 0.1886, 0.2644, 0.1818, 0.2497, 0.172, 0.2372, 0.1595, 0.2274, 0.1448, 0.2207, 0.1285, 0.2172, 0.1111, 0.2172, 0.09347, 0.2207, 0.07614, 0.2274, 0.05981, 0.2372, 0.04511, 0.2497, 0.03262, 0.8866, 0.74, 0.8697, 0.74, 0.8697, 0.7223, 0.8866, 0.7223, 0.8866, 0.7223, 0.8697, 0.7223, 0.8697, 0.7046, 0.8866, 0.7046, 0.2644, 0.5911, 0.2497, 0.5813, 0.2372, 0.5688, 0.2274, 0.5541, 0.2207, 0.5377, 0.2172, 0.5204, 0.2172, 0.5027, 0.2207, 0.4854, 0.2274, 0.4691, 0.2372, 0.4544, 0.2497, 0.4419, 0.2644, 0.432, 0.2808, 0.4253, 0.2981, 0.4218, 0.3158, 0.4218, 0.3331, 0.4253, 0.3494, 0.432, 0.3641, 0.4419, 0.3766, 0.4544, 0.3864, 0.4691, 0.3932, 0.4854, 0.3967, 0.5027, 0.3967, 0.5204, 0.3932, 0.5377, 0.3864, 0.5541, 0.3766, 0.5688, 0.3641, 0.5813, 0.3494, 0.5911, 0.3331, 0.5978, 0.3158, 0.6013, 0.2981, 0.6013, 0.2808, 0.5978])
me_cylinder_006.materials.append(mat_coins)
me_cylinder_006.use_remesh_fix_poles = True
me_cylinder_006.use_remesh_preserve_attributes = False
me_cylinder_006.use_mirror_vertex_groups = False
me_cylinder_006.update()

# ---- objects
ob_coin_copper_old = bpy.data.objects.new('Coin_Copper-Old', me_cylinder)
ob_coin_gold_old = bpy.data.objects.new('Coin_Gold-Old', me_cylinder_001)
ob_coin_silver_old = bpy.data.objects.new('Coin_Silver-Old', me_cylinder_003)
ob_coin_copper_new = bpy.data.objects.new('Coin_Copper-New', me_cylinder_004)
ob_coin_gold_new = bpy.data.objects.new('Coin_Gold-New', me_cylinder_005)
ob_coin_silver_new = bpy.data.objects.new('Coin_Silver-New', me_cylinder_006)

# ---- transforms, parenting, visibility, modifiers, constraints
ob_coin_copper_old.location = (0.07797, 0.03863, 0.0)
ob_coin_copper_old.lineart.crease_threshold = 0.0
_m = ob_coin_copper_old.modifiers.new('Auto Smooth', 'NODES')
_m.node_group = ng_auto_smooth
_gi = [s.identifier for s in ng_auto_smooth.interface.items_tree if s.item_type == 'SOCKET' and s.in_out == 'INPUT']
_m[_gi[1]] = 0.5236  # Angle
ob_coin_gold_old.location = (0.0, 0.03863, 0.0)
ob_coin_gold_old.lineart.crease_threshold = 0.0
_m = ob_coin_gold_old.modifiers.new('Auto Smooth', 'NODES')
_m.node_group = ng_auto_smooth
_gi = [s.identifier for s in ng_auto_smooth.interface.items_tree if s.item_type == 'SOCKET' and s.in_out == 'INPUT']
_m[_gi[1]] = 0.5236  # Angle
ob_coin_silver_old.location = (-0.07797, 0.03863, 0.0)
ob_coin_silver_old.lineart.crease_threshold = 0.0
_m = ob_coin_silver_old.modifiers.new('Auto Smooth', 'NODES')
_m.node_group = ng_auto_smooth
_gi = [s.identifier for s in ng_auto_smooth.interface.items_tree if s.item_type == 'SOCKET' and s.in_out == 'INPUT']
_m[_gi[1]] = 0.5236  # Angle
ob_coin_copper_new.location = (0.07797, -0.03934, 0.0)
ob_coin_copper_new.lineart.crease_threshold = 0.0
_m = ob_coin_copper_new.modifiers.new('Auto Smooth', 'NODES')
_m.node_group = ng_auto_smooth
_gi = [s.identifier for s in ng_auto_smooth.interface.items_tree if s.item_type == 'SOCKET' and s.in_out == 'INPUT']
_m[_gi[1]] = 0.5236  # Angle
ob_coin_gold_new.location = (0.0, -0.03934, 0.0)
ob_coin_gold_new.lineart.crease_threshold = 0.0
_m = ob_coin_gold_new.modifiers.new('Auto Smooth', 'NODES')
_m.node_group = ng_auto_smooth
_gi = [s.identifier for s in ng_auto_smooth.interface.items_tree if s.item_type == 'SOCKET' and s.in_out == 'INPUT']
_m[_gi[1]] = 0.5236  # Angle
ob_coin_silver_new.location = (-0.07797, -0.03934, 0.0)
ob_coin_silver_new.lineart.crease_threshold = 0.0
_m = ob_coin_silver_new.modifiers.new('Auto Smooth', 'NODES')
_m.node_group = ng_auto_smooth
_gi = [s.identifier for s in ng_auto_smooth.interface.items_tree if s.item_type == 'SOCKET' and s.in_out == 'INPUT']
_m[_gi[1]] = 0.5236  # Angle

# ---- collection membership
scene.collection.objects.link(ob_coin_copper_old)
scene.collection.objects.link(ob_coin_gold_old)
scene.collection.objects.link(ob_coin_silver_old)
scene.collection.objects.link(ob_coin_copper_new)
scene.collection.objects.link(ob_coin_gold_new)
scene.collection.objects.link(ob_coin_silver_new)

# ---- scene / render settings (as saved in the file)
scene.frame_start = 1; scene.frame_end = 250; scene.frame_set(1)
scene.render.engine = 'CYCLES'
scene.render.bake_type = 'DISPLACEMENT'
scene.render.use_persistent_data = True
scene.cycles.shading_system = True
scene.cycles.use_denoising = False
scene.cycles.samples = 128
scene.cycles.sampling_pattern = 'TABULATED_SOBOL'
scene.cycles.use_adaptive_sampling = False
scene.cycles.use_light_tree = False
scene.cycles.bake_type = 'DIFFUSE'
scene.eevee.use_gtao = True
scene.eevee.light_threshold = 0.0
scene.eevee.use_raytracing = True
scene.view_settings.view_transform = 'Filmic'
bpy.context.view_layer.update()

# ---- added for rendering (the .blend has no active camera and no usable light): camera, sun
cam_auto = bpy.data.cameras.new('AutoCamera')
cam_auto.lens = 50.0
cam_auto.sensor_width = 36.0
cam_auto.clip_end = 1000.0
ob_auto_camera = bpy.data.objects.new('AutoCamera', cam_auto)
scene.collection.objects.link(ob_auto_camera)
ob_auto_camera.location = (0.218751, -0.266668, 0.179983)
ob_auto_camera.rotation_euler = (1.09748, -7.21219e-08, 0.694738)
scene.camera = ob_auto_camera
light_auto_sun = bpy.data.lights.new('AutoSun', 'SUN')
light_auto_sun.energy = 3.0
light_auto_sun.angle = 0.0523599
ob_auto_sun = bpy.data.objects.new('AutoSun', light_auto_sun)
scene.collection.objects.link(ob_auto_sun)
ob_auto_sun.rotation_euler = (0.872665, 0.174533, 0.523599)
bpy.context.view_layer.update()
